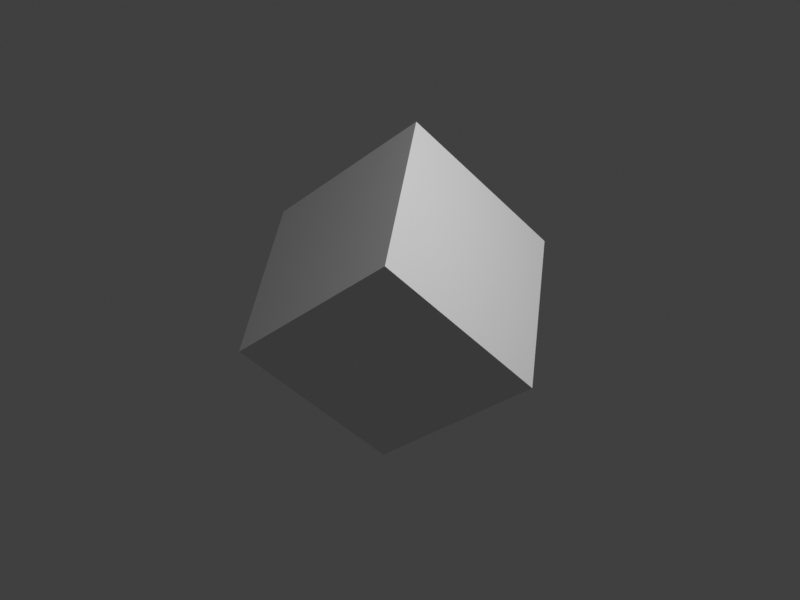 # Source: cube_rotated_X30Y45Z60.blend  (saved by Blender 2.80.70; exported with 4.5.12 LTS)
import bpy
from mathutils import Matrix  # noqa: F401  (used for matrix-valued properties, if any)

bpy.ops.wm.read_factory_settings(use_empty=True)
scene = bpy.context.scene
scene.name = 'Scene'

# ---- collections
col_collection = bpy.data.collections.new('Collection'); scene.collection.children.link(col_collection)

# ---- materials (node trees are filled in below, after node groups)
mat_material = bpy.data.materials.new('Material')
mat_material.alpha_threshold = 0.0
mat_material.use_transparent_shadow = False
mat_material.line_color = (0.0, 0.0, 0.0, 1.0)

# ---- material node trees
mat_material.use_nodes = True; mat_material.node_tree.nodes.clear()
_N = mat_material.node_tree.nodes; _L = mat_material.node_tree.links
n0 = _N.new('ShaderNodeOutputMaterial'); n0.name = 'Material Output'; n0.location = (300, 300)
n1 = _N.new('ShaderNodeBsdfPrincipled'); n1.name = 'Principled BSDF'; n1.location = (10, 300)
n1.distribution = 'GGX'
n1.subsurface_method = 'BURLEY'
n1.inputs[2].default_value = 0.4
n1.inputs[3].default_value = 1.45
n1.inputs[27].default_value = (0.0, 0.0, 0.0, 1.0)
n1.inputs[28].default_value = 1.0
_L.new(n1.outputs[0], n0.inputs[0])
n0.is_active_output = True

# ---- world
world_world = bpy.data.worlds.new('World'); scene.world = world_world
world_world.use_nodes = True; world_world.node_tree.nodes.clear()
_N = world_world.node_tree.nodes; _L = world_world.node_tree.links
n0 = _N.new('ShaderNodeOutputWorld'); n0.name = 'World Output'; n0.location = (300, 300)
n1 = _N.new('ShaderNodeBackground'); n1.name = 'Background'; n1.location = (10, 300)
n1.inputs[0].default_value = (0.05088, 0.05088, 0.05088, 1.0)
_L.new(n1.outputs[0], n0.inputs[0])
n0.is_active_output = True
world_world.color = (0.05088, 0.05088, 0.05088)
world_world.use_sun_shadow = False
world_world.sun_shadow_jitter_overblur = 0.0

# ---- cameras
cam_camera = bpy.data.cameras.new('Camera')
cam_camera.clip_end = 100.0
cam_camera.ortho_scale = 7.314

# ---- lights
light_light = bpy.data.lights.new('Light', 'POINT')
light_light.transmission_factor = 0.0
light_light.energy = 1000.0
light_light.shadow_soft_size = 0.1
light_light.shadow_maximum_resolution = 0.006
light_light.use_absolute_resolution = True

# ---- meshes
me_cube = bpy.data.meshes.new('Cube')
me_cube.from_pydata([(1.0, 1.0, 1.0), (1.0, 1.0, -1.0), (1.0, -1.0, 1.0), (1.0, -1.0, -1.0), (-1.0, 1.0, 1.0), (-1.0, 1.0, -1.0), (-1.0, -1.0, 1.0), (-1.0, -1.0, -1.0)], [], [(0, 4, 6, 2), (3, 2, 6, 7), (7, 6, 4, 5), (5, 1, 3, 7), (1, 0, 2, 3), (5, 4, 0, 1)])
_uv = me_cube.uv_layers.new(name='UVMap')
_uv.uv.foreach_set('vector', [0.375, 0.0, 0.625, 0.0, 0.625, 0.25, 0.375, 0.25, 0.375, 0.25, 0.625, 0.25, 0.625, 0.5, 0.375, 0.5, 0.375, 0.5, 0.625, 0.5, 0.625, 0.75, 0.375, 0.75, 0.375, 0.75, 0.625, 0.75, 0.625, 1.0, 0.375, 1.0, 0.125, 0.5, 0.375, 0.5, 0.375, 0.75, 0.125, 0.75, 0.625, 0.5, 0.875, 0.5, 0.875, 0.75, 0.625, 0.75])
me_cube.materials.append(mat_material)
me_cube.use_remesh_preserve_volume = False
me_cube.use_remesh_preserve_attributes = False
me_cube.use_mirror_vertex_groups = False
me_cube.update()

# ---- objects
ob_cube = bpy.data.objects.new('Cube', me_cube)
ob_light = bpy.data.objects.new('Light', light_light)
ob_camera = bpy.data.objects.new('Camera', cam_camera)

# ---- transforms, parenting, visibility, modifiers, constraints
ob_cube.location = (0.0, 0.0, 0.0)
ob_cube.rotation_euler = (0.5236, 0.7854, 1.047)
ob_cube.lock_rotations_4d = False
ob_cube.empty_display_type = 'ARROWS'
ob_cube.lineart.crease_threshold = 0.0
ob_light.location = (4.076, 1.005, 5.904)
ob_light.rotation_euler = (0.6503, 0.05522, 1.866)
ob_light.lock_rotations_4d = False
ob_light.empty_display_type = 'ARROWS'
ob_light.color = (0.0, 0.0, 0.0, 0.0)
ob_light.lineart.crease_threshold = 0.0
ob_camera.location = (7.359, -6.926, 4.958)
ob_camera.rotation_euler = (1.109, 0.0, 0.8149)
ob_camera.lock_rotations_4d = False
ob_camera.empty_display_type = 'ARROWS'
ob_camera.color = (0.0, 0.0, 0.0, 0.0)
ob_camera.display_type = 'WIRE'
ob_camera.lineart.crease_threshold = 0.0

# ---- collection membership
col_collection.objects.link(ob_cube)
col_collection.objects.link(ob_light)
col_collection.objects.link(ob_camera)

# ---- scene / render settings (as saved in the file)
scene.camera = ob_camera
scene.frame_start = 1; scene.frame_end = 250; scene.frame_set(1)
scene.render.engine = 'BLENDER_EEVEE_NEXT'
scene.render.resolution_x = 800
scene.render.resolution_y = 600
scene.cycles.use_denoising = False
scene.cycles.samples = 128
scene.cycles.sampling_pattern = 'TABULATED_SOBOL'
scene.cycles.use_adaptive_sampling = False
scene.cycles.use_light_tree = False
scene.view_settings.view_transform = 'Standard'
bpy.context.view_layer.update()
